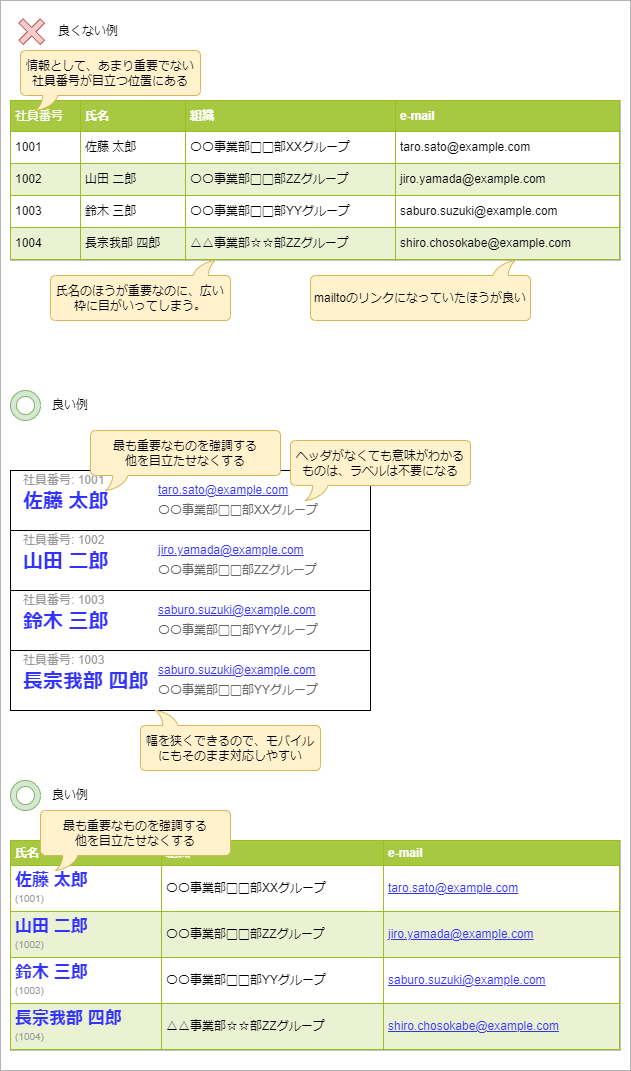

The diagram above was exported from draw.io. Its source (the exported page's mxGraphModel, read from the mxfile embedded in the PNG):
<mxGraphModel dx="1006" dy="553" grid="1" gridSize="10" guides="1" tooltips="1" connect="1" arrows="1" fold="1" page="1" pageScale="1" pageWidth="1654" pageHeight="1169" math="0" shadow="0">
  <root>
    <mxCell id="0" />
    <mxCell id="1" parent="0" />
    <mxCell id="43" value="" style="rounded=0;whiteSpace=wrap;html=1;fontSize=20;strokeColor=#B3B3B3;" parent="1" vertex="1">
      <mxGeometry x="40" y="20" width="630" height="1070" as="geometry" />
    </mxCell>
    <mxCell id="3" value="&lt;table border=&quot;1&quot; width=&quot;100%&quot; cellpadding=&quot;4&quot; style=&quot;width: 100% ; height: 100% ; border-collapse: collapse&quot;&gt;&lt;tbody&gt;&lt;tr style=&quot;background-color: #a7c942 ; color: #ffffff ; border: 1px solid #98bf21&quot;&gt;&lt;td&gt;社員番号&lt;/td&gt;&lt;th align=&quot;left&quot;&gt;氏名&lt;/th&gt;&lt;th align=&quot;left&quot;&gt;組織&lt;/th&gt;&lt;th align=&quot;left&quot;&gt;e-mail&lt;/th&gt;&lt;/tr&gt;&lt;tr style=&quot;border: 1px solid #98bf21&quot;&gt;&lt;td&gt;1001&lt;/td&gt;&lt;td&gt;佐藤 太郎&lt;/td&gt;&lt;td&gt;〇〇事業部▢▢部XXグループ&lt;/td&gt;&lt;td&gt;taro.sato@example.com&lt;/td&gt;&lt;/tr&gt;&lt;tr style=&quot;background-color: #eaf2d3 ; border: 1px solid #98bf21&quot;&gt;&lt;td&gt;1002&lt;/td&gt;&lt;td&gt;山田 二郎&lt;/td&gt;&lt;td&gt;〇〇事業部▢▢部ZZグループ&lt;span&gt;&lt;/span&gt;&lt;/td&gt;&lt;td&gt;jiro.yamada@example.com&lt;/td&gt;&lt;/tr&gt;&lt;tr style=&quot;border: 1px solid #98bf21&quot;&gt;&lt;td&gt;1003&lt;/td&gt;&lt;td&gt;鈴木 三郎&lt;br&gt;&lt;/td&gt;&lt;td&gt;〇〇事業部▢▢部YYグループ&lt;br&gt;&lt;/td&gt;&lt;td&gt;saburo.suzuki@example.com&lt;/td&gt;&lt;/tr&gt;&lt;tr style=&quot;background-color: #eaf2d3 ; border: 1px solid #98bf21&quot;&gt;&lt;td&gt;1004&lt;/td&gt;&lt;td&gt;長宗我部 四郎&lt;/td&gt;&lt;td&gt;△△事業部☆☆部ZZグループ&lt;br&gt;&lt;/td&gt;&lt;td&gt;shiro.chosokabe@example.com&lt;/td&gt;&lt;/tr&gt;&lt;/tbody&gt;&lt;/table&gt;" style="text;html=1;strokeColor=#c0c0c0;fillColor=#ffffff;overflow=fill;rounded=0;" parent="1" vertex="1">
      <mxGeometry x="50" y="120" width="610" height="160" as="geometry" />
    </mxCell>
    <mxCell id="4" value="情報として、あまり重要でない&lt;br&gt;社員番号が目立つ位置にある" style="whiteSpace=wrap;html=1;shape=mxgraph.basic.roundRectCallout;dx=30;dy=15;size=5;boundedLbl=1;flipH=0;flipV=0;fillColor=#fff2cc;strokeColor=#d6b656;" parent="1" vertex="1">
      <mxGeometry x="60" y="70" width="180" height="60" as="geometry" />
    </mxCell>
    <mxCell id="6" value="氏名のほうが重要なのに、広い枠に目がいってしまう。" style="whiteSpace=wrap;html=1;shape=mxgraph.basic.roundRectCallout;dx=30;dy=15;size=5;boundedLbl=1;flipH=1;flipV=1;fillColor=#fff2cc;strokeColor=#d6b656;" parent="1" vertex="1">
      <mxGeometry x="90" y="280" width="180" height="60" as="geometry" />
    </mxCell>
    <mxCell id="10" value="mailtoのリンクになっていたほうが良い" style="whiteSpace=wrap;html=1;shape=mxgraph.basic.roundRectCallout;dx=30;dy=15;size=5;boundedLbl=1;flipH=1;flipV=1;fillColor=#fff2cc;strokeColor=#d6b656;" parent="1" vertex="1">
      <mxGeometry x="350" y="280" width="220" height="60" as="geometry" />
    </mxCell>
    <mxCell id="15" value="" style="group" parent="1" vertex="1" connectable="0">
      <mxGeometry x="50" y="490" width="360" height="60" as="geometry" />
    </mxCell>
    <mxCell id="7" value="" style="rounded=0;whiteSpace=wrap;html=1;" parent="15" vertex="1">
      <mxGeometry width="360" height="60" as="geometry" />
    </mxCell>
    <mxCell id="8" value="社員番号: 1001" style="text;html=1;strokeColor=none;fillColor=none;align=left;verticalAlign=middle;whiteSpace=wrap;rounded=0;fontColor=#999999;" parent="15" vertex="1">
      <mxGeometry x="11.25" width="123.75" height="20" as="geometry" />
    </mxCell>
    <mxCell id="9" value="〇〇事業部▢▢部XXグループ&lt;span&gt;&#09;&lt;/span&gt;" style="text;html=1;strokeColor=none;fillColor=none;align=left;verticalAlign=middle;whiteSpace=wrap;rounded=0;fontColor=#666666;" parent="15" vertex="1">
      <mxGeometry x="146.25" y="30" width="213.75" height="20" as="geometry" />
    </mxCell>
    <mxCell id="11" value="佐藤 太郎" style="text;html=1;strokeColor=none;fillColor=none;align=left;verticalAlign=middle;whiteSpace=wrap;rounded=0;fontColor=#3333FF;fontStyle=1;fontSize=20;" parent="15" vertex="1">
      <mxGeometry x="11.25" y="20" width="123.75" height="20" as="geometry" />
    </mxCell>
    <mxCell id="12" value="&lt;div&gt;taro.sato@example.com&lt;/div&gt;" style="text;html=1;strokeColor=none;fillColor=none;align=left;verticalAlign=middle;whiteSpace=wrap;rounded=0;fontColor=#3333FF;fontStyle=4" parent="15" vertex="1">
      <mxGeometry x="146.25" y="10" width="213.75" height="20" as="geometry" />
    </mxCell>
    <mxCell id="16" value="" style="group" parent="1" vertex="1" connectable="0">
      <mxGeometry x="50" y="550" width="360" height="60" as="geometry" />
    </mxCell>
    <mxCell id="17" value="" style="rounded=0;whiteSpace=wrap;html=1;" parent="16" vertex="1">
      <mxGeometry width="360" height="60" as="geometry" />
    </mxCell>
    <mxCell id="18" value="社員番号: 1002" style="text;html=1;strokeColor=none;fillColor=none;align=left;verticalAlign=middle;whiteSpace=wrap;rounded=0;fontColor=#999999;" parent="16" vertex="1">
      <mxGeometry x="11.25" width="112.5" height="20" as="geometry" />
    </mxCell>
    <mxCell id="19" value="〇〇事業部▢▢部ZZグループ&lt;span&gt;&#09;&lt;/span&gt;" style="text;html=1;strokeColor=none;fillColor=none;align=left;verticalAlign=middle;whiteSpace=wrap;rounded=0;fontColor=#666666;" parent="16" vertex="1">
      <mxGeometry x="146.25" y="30" width="213.75" height="20" as="geometry" />
    </mxCell>
    <mxCell id="20" value="山田 二郎" style="text;html=1;strokeColor=none;fillColor=none;align=left;verticalAlign=middle;whiteSpace=wrap;rounded=0;fontColor=#3333FF;fontStyle=1;fontSize=20;" parent="16" vertex="1">
      <mxGeometry x="11.25" y="20" width="123.75" height="20" as="geometry" />
    </mxCell>
    <mxCell id="21" value="&lt;div&gt;jiro.yamada@example.com&lt;/div&gt;" style="text;html=1;strokeColor=none;fillColor=none;align=left;verticalAlign=middle;whiteSpace=wrap;rounded=0;fontColor=#3333FF;fontStyle=4" parent="16" vertex="1">
      <mxGeometry x="146.25" y="10" width="213.75" height="20" as="geometry" />
    </mxCell>
    <mxCell id="22" value="" style="group" parent="1" vertex="1" connectable="0">
      <mxGeometry x="50" y="610" width="360" height="60" as="geometry" />
    </mxCell>
    <mxCell id="23" value="" style="rounded=0;whiteSpace=wrap;html=1;" parent="22" vertex="1">
      <mxGeometry width="360" height="60" as="geometry" />
    </mxCell>
    <mxCell id="24" value="社員番号: 1003" style="text;html=1;strokeColor=none;fillColor=none;align=left;verticalAlign=middle;whiteSpace=wrap;rounded=0;fontColor=#999999;" parent="22" vertex="1">
      <mxGeometry x="11.25" width="101.25" height="20" as="geometry" />
    </mxCell>
    <mxCell id="25" value="〇〇事業部▢▢部YYグループ&lt;span&gt;&#09;&lt;/span&gt;" style="text;html=1;strokeColor=none;fillColor=none;align=left;verticalAlign=middle;whiteSpace=wrap;rounded=0;fontColor=#666666;" parent="22" vertex="1">
      <mxGeometry x="146.25" y="30" width="213.75" height="20" as="geometry" />
    </mxCell>
    <mxCell id="26" value="鈴木 三郎" style="text;html=1;strokeColor=none;fillColor=none;align=left;verticalAlign=middle;whiteSpace=wrap;rounded=0;fontColor=#3333FF;fontStyle=1;fontSize=20;" parent="22" vertex="1">
      <mxGeometry x="11.25" y="20" width="123.75" height="20" as="geometry" />
    </mxCell>
    <mxCell id="27" value="&lt;div&gt;saburo.suzuki@example.com&lt;/div&gt;" style="text;html=1;strokeColor=none;fillColor=none;align=left;verticalAlign=middle;whiteSpace=wrap;rounded=0;fontColor=#3333FF;fontStyle=4" parent="22" vertex="1">
      <mxGeometry x="146.25" y="10" width="213.75" height="20" as="geometry" />
    </mxCell>
    <mxCell id="14" value="ヘッダがなくても意味がわかるものは、ラベルは不要になる" style="whiteSpace=wrap;html=1;shape=mxgraph.basic.roundRectCallout;dx=30;dy=15;size=5;boundedLbl=1;flipH=0;flipV=0;fillColor=#fff2cc;strokeColor=#d6b656;" parent="1" vertex="1">
      <mxGeometry x="330" y="460" width="180" height="60" as="geometry" />
    </mxCell>
    <mxCell id="29" value="" style="group" parent="1" vertex="1" connectable="0">
      <mxGeometry x="50" y="670" width="360" height="60" as="geometry" />
    </mxCell>
    <mxCell id="30" value="" style="rounded=0;whiteSpace=wrap;html=1;" parent="29" vertex="1">
      <mxGeometry width="360" height="60" as="geometry" />
    </mxCell>
    <mxCell id="31" value="社員番号: 1003" style="text;html=1;strokeColor=none;fillColor=none;align=left;verticalAlign=middle;whiteSpace=wrap;rounded=0;fontColor=#999999;" parent="29" vertex="1">
      <mxGeometry x="11.25" width="101.25" height="20" as="geometry" />
    </mxCell>
    <mxCell id="32" value="〇〇事業部▢▢部YYグループ&lt;span&gt;&#09;&lt;/span&gt;" style="text;html=1;strokeColor=none;fillColor=none;align=left;verticalAlign=middle;whiteSpace=wrap;rounded=0;fontColor=#666666;" parent="29" vertex="1">
      <mxGeometry x="146.25" y="30" width="213.75" height="20" as="geometry" />
    </mxCell>
    <mxCell id="33" value="長宗我部 四郎" style="text;html=1;strokeColor=none;fillColor=none;align=left;verticalAlign=middle;whiteSpace=wrap;rounded=0;fontColor=#3333FF;fontStyle=1;fontSize=20;" parent="29" vertex="1">
      <mxGeometry x="11.25" y="20" width="168.75" height="20" as="geometry" />
    </mxCell>
    <mxCell id="34" value="&lt;div&gt;saburo.suzuki@example.com&lt;/div&gt;" style="text;html=1;strokeColor=none;fillColor=none;align=left;verticalAlign=middle;whiteSpace=wrap;rounded=0;fontColor=#3333FF;fontStyle=4" parent="29" vertex="1">
      <mxGeometry x="146.25" y="10" width="213.75" height="20" as="geometry" />
    </mxCell>
    <mxCell id="35" value="最も重要なものを強調する&lt;br&gt;他を目立たせなくする" style="whiteSpace=wrap;html=1;shape=mxgraph.basic.roundRectCallout;dx=30;dy=15;size=5;boundedLbl=1;flipH=0;flipV=0;fillColor=#fff2cc;strokeColor=#d6b656;" parent="1" vertex="1">
      <mxGeometry x="130" y="450" width="190" height="60" as="geometry" />
    </mxCell>
    <mxCell id="36" value="幅を狭くできるので、モバイルにもそのまま対応しやすい" style="whiteSpace=wrap;html=1;shape=mxgraph.basic.roundRectCallout;dx=30;dy=15;size=5;boundedLbl=1;flipH=0;flipV=1;fillColor=#fff2cc;strokeColor=#d6b656;" parent="1" vertex="1">
      <mxGeometry x="180" y="730" width="180" height="60" as="geometry" />
    </mxCell>
    <mxCell id="37" value="" style="group" parent="1" vertex="1" connectable="0">
      <mxGeometry x="49.99679656440355" y="29.99679656440358" width="126.21320343559643" height="42.42640687119285" as="geometry" />
    </mxCell>
    <mxCell id="38" value="" style="shape=cross;whiteSpace=wrap;html=1;rounded=1;rotation=45;fillColor=#f8cecc;strokeColor=#b85450;" parent="37" vertex="1">
      <mxGeometry x="6.2132034355964265" y="6.2132034355964265" width="30" height="30" as="geometry" />
    </mxCell>
    <mxCell id="39" value="良くない例" style="text;html=1;strokeColor=none;fillColor=none;align=left;verticalAlign=middle;whiteSpace=wrap;rounded=0;" parent="37" vertex="1">
      <mxGeometry x="46.21320343559643" y="6.2132034355964265" width="80" height="30" as="geometry" />
    </mxCell>
    <mxCell id="40" value="" style="group" parent="1" vertex="1" connectable="0">
      <mxGeometry x="50" y="410" width="120" height="30" as="geometry" />
    </mxCell>
    <mxCell id="41" value="良い例" style="text;html=1;strokeColor=none;fillColor=none;align=left;verticalAlign=middle;whiteSpace=wrap;rounded=0;" parent="40" vertex="1">
      <mxGeometry x="40" width="80" height="30" as="geometry" />
    </mxCell>
    <mxCell id="42" value="" style="verticalLabelPosition=bottom;verticalAlign=top;html=1;shape=mxgraph.basic.donut;dx=6;rounded=1;fillColor=#d5e8d4;strokeColor=#82b366;" parent="40" vertex="1">
      <mxGeometry width="30" height="30" as="geometry" />
    </mxCell>
    <mxCell id="44" value="&lt;table border=&quot;1&quot; width=&quot;100%&quot; cellpadding=&quot;4&quot; style=&quot;width: 100% ; height: 100% ; border-collapse: collapse&quot;&gt;&lt;tbody&gt;&lt;tr style=&quot;background-color: #a7c942 ; color: #ffffff ; border: 1px solid #98bf21&quot;&gt;&lt;th align=&quot;left&quot;&gt;氏名&lt;/th&gt;&lt;th align=&quot;left&quot;&gt;組織&lt;/th&gt;&lt;th align=&quot;left&quot;&gt;e-mail&lt;/th&gt;&lt;/tr&gt;&lt;tr style=&quot;border: 1px solid #98bf21&quot;&gt;&lt;td&gt;&lt;font&gt;&lt;span style=&quot;font-size: 17px&quot;&gt;&lt;b&gt;&lt;font color=&quot;#3333ff&quot;&gt;佐藤 太郎&lt;/font&gt;&lt;/b&gt;&lt;/span&gt;&lt;br&gt;&lt;font style=&quot;font-size: 10px&quot; color=&quot;#999999&quot;&gt;(1001)&lt;/font&gt;&lt;/font&gt;&lt;/td&gt;&lt;td&gt;〇〇事業部▢▢部XXグループ&lt;/td&gt;&lt;td&gt;&lt;u&gt;&lt;font color=&quot;#3333ff&quot;&gt;taro.sato@example.com&lt;/font&gt;&lt;/u&gt;&lt;/td&gt;&lt;/tr&gt;&lt;tr style=&quot;background-color: #eaf2d3 ; border: 1px solid #98bf21&quot;&gt;&lt;td&gt;&lt;font&gt;&lt;span style=&quot;font-size: 17px&quot;&gt;&lt;b&gt;&lt;font color=&quot;#3333ff&quot;&gt;山田 二郎&lt;/font&gt;&lt;/b&gt;&lt;/span&gt;&lt;br&gt;&lt;font style=&quot;font-size: 10px&quot; color=&quot;#999999&quot;&gt;(1002)&lt;/font&gt;&lt;/font&gt;&lt;/td&gt;&lt;td&gt;〇〇事業部▢▢部ZZグループ&lt;span&gt;&lt;/span&gt;&lt;/td&gt;&lt;td&gt;&lt;u&gt;&lt;font color=&quot;#3333ff&quot;&gt;jiro.yamada@example.com&lt;/font&gt;&lt;/u&gt;&lt;/td&gt;&lt;/tr&gt;&lt;tr style=&quot;border: 1px solid #98bf21&quot;&gt;&lt;td&gt;&lt;font style=&quot;font-size: 17px&quot;&gt;&lt;b&gt;&lt;font color=&quot;#3333ff&quot;&gt;鈴木 三郎&lt;/font&gt;&lt;/b&gt;&lt;br&gt;&lt;/font&gt;&lt;font style=&quot;font-size: 10px&quot; color=&quot;#999999&quot;&gt;(1003)&lt;/font&gt;&lt;/td&gt;&lt;td&gt;〇〇事業部▢▢部YYグループ&lt;br&gt;&lt;/td&gt;&lt;td&gt;&lt;u&gt;&lt;font color=&quot;#3333ff&quot;&gt;saburo.suzuki@example.com&lt;/font&gt;&lt;/u&gt;&lt;/td&gt;&lt;/tr&gt;&lt;tr style=&quot;background-color: #eaf2d3 ; border: 1px solid #98bf21&quot;&gt;&lt;td&gt;&lt;font style=&quot;font-size: 17px&quot; color=&quot;#3333ff&quot;&gt;&lt;b&gt;長宗我部 四郎&lt;/b&gt;&lt;/font&gt;&lt;br&gt;&lt;font style=&quot;font-size: 10px&quot; color=&quot;#999999&quot;&gt;(1004)&lt;/font&gt;&lt;/td&gt;&lt;td&gt;△△事業部☆☆部ZZグループ&lt;br&gt;&lt;/td&gt;&lt;td&gt;&lt;u&gt;&lt;font color=&quot;#3333ff&quot;&gt;shiro.chosokabe@example.com&lt;/font&gt;&lt;/u&gt;&lt;/td&gt;&lt;/tr&gt;&lt;/tbody&gt;&lt;/table&gt;" style="text;html=1;strokeColor=#c0c0c0;fillColor=#ffffff;overflow=fill;rounded=0;" parent="1" vertex="1">
      <mxGeometry x="50" y="860" width="610" height="210" as="geometry" />
    </mxCell>
    <mxCell id="45" value="最も重要なものを強調する&lt;br&gt;他を目立たせなくする" style="whiteSpace=wrap;html=1;shape=mxgraph.basic.roundRectCallout;dx=30;dy=15;size=5;boundedLbl=1;flipH=0;flipV=0;fillColor=#fff2cc;strokeColor=#d6b656;" parent="1" vertex="1">
      <mxGeometry x="80" y="830" width="190" height="60" as="geometry" />
    </mxCell>
    <mxCell id="46" value="" style="group" parent="1" vertex="1" connectable="0">
      <mxGeometry x="50" y="800" width="120" height="30" as="geometry" />
    </mxCell>
    <mxCell id="47" value="良い例" style="text;html=1;strokeColor=none;fillColor=none;align=left;verticalAlign=middle;whiteSpace=wrap;rounded=0;" parent="46" vertex="1">
      <mxGeometry x="40" width="80" height="30" as="geometry" />
    </mxCell>
    <mxCell id="48" value="" style="verticalLabelPosition=bottom;verticalAlign=top;html=1;shape=mxgraph.basic.donut;dx=6;rounded=1;fillColor=#d5e8d4;strokeColor=#82b366;" parent="46" vertex="1">
      <mxGeometry width="30" height="30" as="geometry" />
    </mxCell>
  </root>
</mxGraphModel>